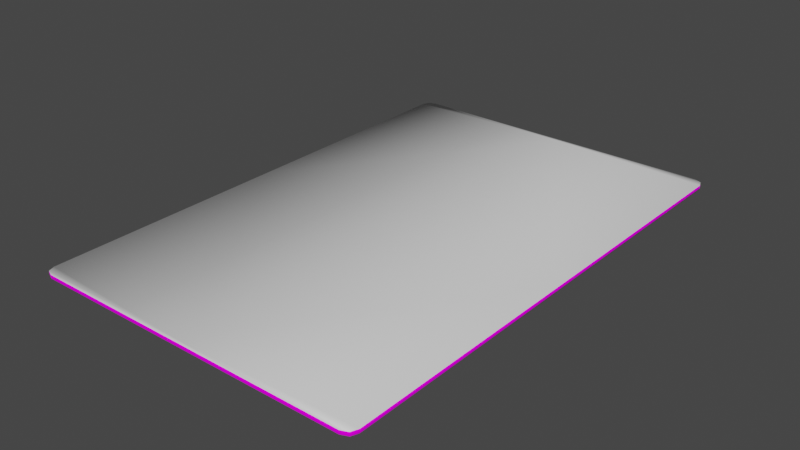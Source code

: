 # Source: BasePlayerCard.blend  (saved by Blender 2.82.7; exported with 4.5.12 LTS)
import bpy
from mathutils import Matrix  # noqa: F401  (used for matrix-valued properties, if any)

bpy.ops.wm.read_factory_settings(use_empty=True)
scene = bpy.context.scene
scene.name = 'Scene'

# ---- collections
col_collection = bpy.data.collections.new('Collection'); scene.collection.children.link(col_collection)

# ---- images (referenced by path relative to the original .blend; pixels are not part of the script)
import os
ASSET_DIR = os.environ.get("B2B_ASSET_DIR", "")  # directory of the original .blend (textures are referenced by path, not embedded)
HERE = os.path.dirname(os.path.abspath(__file__))  # packed textures are extracted next to this script under _unpacked/

def load_image(name, relpath, width, height, colorspace="sRGB"):
    """Load a texture the original file referenced (path relative to the .blend, or extracted next to this script)."""
    p = next((c for c in (os.path.join(HERE, relpath), os.path.join(ASSET_DIR, relpath)) if relpath and os.path.exists(c)), "")
    if p:
        img = bpy.data.images.load(p, check_existing=True)
        img.name = name
    else:  # same state as the original file: an image datablock whose file is absent (Cycles renders it pink)
        img = bpy.data.images.new(name, width, height)
        img.source = "FILE"
        img.filepath = "//" + (relpath or name)
    img.colorspace_settings.name = colorspace
    return img
img_playingcard_002_justback_jpg = load_image('PlayingCard_002_JustBack.jpg', 'PlayingCard_002_JustBack.jpg', 1024, 1024, 'sRGB')

# ---- materials (node trees are filled in below, after node groups)
mat_playingcard_back = bpy.data.materials.new('PlayingCard_Back')
mat_playingcard_back.alpha_threshold = 0.0
mat_playingcard_back.use_transparent_shadow = False
mat_playingcard_back.line_color = (0.0, 0.0, 0.0, 1.0)
mat_playingcard_front = bpy.data.materials.new('PlayingCard_Front')
mat_playingcard_front.use_transparent_shadow = False

# ---- material node trees
mat_playingcard_back.use_nodes = True; mat_playingcard_back.node_tree.nodes.clear()
_N = mat_playingcard_back.node_tree.nodes; _L = mat_playingcard_back.node_tree.links
n0 = _N.new('ShaderNodeOutputMaterial'); n0.name = 'Material Output'; n0.location = (300, 300)
n1 = _N.new('ShaderNodeBsdfDiffuse'); n1.name = 'Diffuse BSDF'; n1.location = (10, 300)
n1.inputs[1].default_value = 0.4
n2 = _N.new('ShaderNodeTexImage'); n2.name = 'Image Texture'; n2.location = (-280, 275)
n2.image = img_playingcard_002_justback_jpg
_L.new(n1.outputs[0], n0.inputs[0])
_L.new(n2.outputs[0], n1.inputs[0])
n0.is_active_output = True
mat_playingcard_front.use_nodes = True; mat_playingcard_front.node_tree.nodes.clear()
_N = mat_playingcard_front.node_tree.nodes; _L = mat_playingcard_front.node_tree.links
n0 = _N.new('ShaderNodeOutputMaterial'); n0.name = 'Material Output'; n0.location = (300, 300)
n1 = _N.new('ShaderNodeBsdfPrincipled'); n1.name = 'Principled BSDF'; n1.location = (10, 300)
n1.distribution = 'GGX'
n1.subsurface_method = 'BURLEY'
n1.inputs[3].default_value = 1.45
n1.inputs[27].default_value = (0.0, 0.0, 0.0, 1.0)
n1.inputs[28].default_value = 1.0
_L.new(n1.outputs[0], n0.inputs[0])
n0.is_active_output = True

# ---- world
world_world = bpy.data.worlds.new('World'); scene.world = world_world
world_world.use_nodes = True; world_world.node_tree.nodes.clear()
_N = world_world.node_tree.nodes; _L = world_world.node_tree.links
n0 = _N.new('ShaderNodeOutputWorld'); n0.name = 'World Output'; n0.location = (300, 300)
n1 = _N.new('ShaderNodeBackground'); n1.name = 'Background'; n1.location = (10, 300)
n1.inputs[0].default_value = (0.05088, 0.05088, 0.05088, 1.0)
_L.new(n1.outputs[0], n0.inputs[0])
n0.is_active_output = True
world_world.color = (0.05088, 0.05088, 0.05088)
world_world.use_sun_shadow = False
world_world.sun_shadow_jitter_overblur = 0.0

# ---- meshes
me_cube = bpy.data.meshes.new('Cube')
me_cube.from_pydata([(1.0, 1.443, 0.01077), (0.943, 1.5, 0.01077), (0.9833, 1.483, 0.01077), (0.0, 1.5, 0.01077), (-1.0, 1.443, 0.01077), (-0.943, 1.5, 0.01077), (-0.9833, 1.483, 0.01077), (0.0, 1.483, 0.01077), (0.0, 1.443, 0.01077), (1.0, 0.0, 0.01077), (1.0, -1.443, 0.01077), (0.943, -1.5, 0.01077), (0.9833, -1.483, 0.01077), (0.0, -1.5, 0.01077), (-1.0, 0.0, 0.01077), (0.0, 0.0, 0.01077), (-1.0, -1.443, 0.01077), (-0.943, -1.5, 0.01077), (-0.9833, -1.483, 0.01077), (0.0, -1.483, 0.01077), (0.0, -1.443, 0.01077), (1.0, 1.443, -0.01077), (0.943, 1.5, -0.01077), (0.9833, 1.483, -0.01077), (0.943, 1.5, 0.0), (1.0, 1.443, 0.0), (0.9833, 1.483, 0.0), (0.0, 1.5, -0.01077), (0.0, 1.5, 0.0), (-1.0, 1.443, -0.01077), (-0.943, 1.5, -0.01077), (-0.9833, 1.483, -0.01077), (0.0, 1.483, -0.01077), (0.0, 1.443, -0.01077), (-0.943, 1.5, 0.0), (-1.0, 1.443, 0.0), (-0.9833, 1.483, 0.0), (1.0, 0.0, -0.01077), (1.0, 0.0, 0.0), (1.0, -1.443, -0.01077), (0.943, -1.5, -0.01077), (0.9833, -1.483, -0.01077), (0.943, -1.5, 0.0), (1.0, -1.443, 0.0), (0.9833, -1.483, 0.0), (0.0, -1.5, -0.01077), (-1.0, 0.0, -0.01077), (0.0, 0.0, -0.01077), (0.0, -1.5, 0.0), (-1.0, 0.0, 0.0), (-1.0, -1.443, -0.01077), (-0.943, -1.5, -0.01077), (-0.9833, -1.483, -0.01077), (0.0, -1.483, -0.01077), (0.0, -1.443, -0.01077), (-0.943, -1.5, 0.0), (-1.0, -1.443, 0.0), (-0.9833, -1.483, 0.0)], [], [(25, 0, 9, 38), (28, 3, 1, 24), (7, 2, 1, 3), (0, 2, 7, 8), (0, 25, 26, 2), (2, 26, 24, 1), (9, 0, 8, 15), (35, 49, 14, 4), (28, 34, 5, 3), (7, 3, 5, 6), (4, 8, 7, 6), (4, 6, 36, 35), (6, 5, 34, 36), (14, 15, 8, 4), (43, 38, 9, 10), (48, 42, 11, 13), (19, 13, 11, 12), (10, 20, 19, 12), (10, 12, 44, 43), (12, 11, 42, 44), (9, 15, 20, 10), (56, 16, 14, 49), (48, 13, 17, 55), (19, 18, 17, 13), (16, 18, 19, 20), (16, 56, 57, 18), (18, 57, 55, 17), (14, 16, 20, 15), (25, 38, 37, 21), (28, 24, 22, 27), (32, 27, 22, 23), (21, 33, 32, 23), (21, 23, 26, 25), (23, 22, 24, 26), (37, 47, 33, 21), (35, 29, 46, 49), (28, 27, 30, 34), (32, 31, 30, 27), (29, 31, 32, 33), (29, 35, 36, 31), (31, 36, 34, 30), (46, 29, 33, 47), (43, 39, 37, 38), (48, 45, 40, 42), (53, 41, 40, 45), (39, 41, 53, 54), (39, 43, 44, 41), (41, 44, 42, 40), (37, 39, 54, 47), (56, 49, 46, 50), (48, 55, 51, 45), (53, 45, 51, 52), (50, 54, 53, 52), (50, 52, 57, 56), (52, 51, 55, 57), (46, 47, 54, 50)])
me_cube.polygons.foreach_set('use_smooth', [True] * 56)
me_cube.polygons.foreach_set('material_index', [0, 0, 1, 1, 0, 0, 1, 0, 0, 1, 1, 0, 0, 1, 0, 0, 1, 1, 0, 0, 1, 0, 0, 1, 1, 0, 0, 1, 0, 0, 0, 0, 0, 0, 0, 0, 0, 0, 0, 0, 0, 0, 0, 0, 0, 0, 0, 0, 0, 0, 0, 0, 0, 0, 0, 0])
_uv = me_cube.uv_layers.new(name='UVMap')
_uv.uv.foreach_set('vector', [0.9, 0.867, 0.898, 0.867, 0.898, 0.75, 0.9, 0.75, 0.9, 0.9999, 0.898, 0.9999, 0.898, 0.8835, 0.9, 0.8835, 0.5, 0.9795, 0.8179, 0.9795, 0.8049, 0.9849, 0.5, 0.9849, 0.8233, 0.9665, 0.8179, 0.9795, 0.5, 0.9795, 0.5, 0.9665, 0.898, 0.867, 0.9, 0.867, 0.9, 0.8753, 0.898, 0.8753, 0.898, 0.8753, 0.9, 0.8753, 0.9, 0.8835, 0.898, 0.8835, 0.8233, 0.5, 0.8233, 0.9665, 0.5, 0.9665, 0.5, 0.5, 0.9, 0.133, 0.9, 0.25, 0.898, 0.25, 0.898, 0.133, 0.9, 7.368e-05, 0.9, 0.1165, 0.898, 0.1165, 0.898, 7.98e-05, 0.5, 0.9795, 0.5, 0.9849, 0.1951, 0.9849, 0.1821, 0.9795, 0.1767, 0.9665, 0.5, 0.9665, 0.5, 0.9795, 0.1821, 0.9795, 0.898, 0.133, 0.898, 0.1247, 0.9, 0.1247, 0.9, 0.133, 0.898, 0.1247, 0.898, 0.1165, 0.9, 0.1165, 0.9, 0.1247, 0.1767, 0.5, 0.5, 0.5, 0.5, 0.9665, 0.1767, 0.9665, 0.9, 0.6329, 0.9, 0.75, 0.898, 0.75, 0.898, 0.6329, 0.9, 0.5, 0.9, 0.6164, 0.898, 0.6164, 0.898, 0.5, 0.5, 0.02047, 0.5, 0.01508, 0.8049, 0.01508, 0.8179, 0.02047, 0.8233, 0.03349, 0.5, 0.03349, 0.5, 0.02047, 0.8179, 0.02047, 0.898, 0.6329, 0.898, 0.6247, 0.9, 0.6247, 0.9, 0.6329, 0.898, 0.6247, 0.898, 0.6164, 0.9, 0.6164, 0.9, 0.6247, 0.8233, 0.5, 0.5, 0.5, 0.5, 0.03349, 0.8233, 0.03349, 0.9, 0.3671, 0.898, 0.3671, 0.898, 0.25, 0.9, 0.25, 0.9, 0.5, 0.898, 0.5, 0.898, 0.3836, 0.9, 0.3836, 0.5, 0.02047, 0.1821, 0.02048, 0.1951, 0.01508, 0.5, 0.01508, 0.1767, 0.0335, 0.1821, 0.02048, 0.5, 0.02047, 0.5, 0.03349, 0.898, 0.3671, 0.9, 0.3671, 0.9, 0.3753, 0.898, 0.3753, 0.898, 0.3753, 0.9, 0.3753, 0.9, 0.3836, 0.898, 0.3836, 0.1767, 0.5, 0.1767, 0.0335, 0.5, 0.03349, 0.5, 0.5, 0.9, 0.867, 0.9, 0.75, 0.902, 0.75, 0.902, 0.867, 0.9, 0.9999, 0.9, 0.8835, 0.902, 0.8835, 0.902, 0.9999, 0.5, 0.9866, 0.5, 0.992, 0.1907, 0.992, 0.1774, 0.9866, 0.172, 0.9734, 0.5, 0.9734, 0.5, 0.9866, 0.1774, 0.9866, 0.902, 0.867, 0.902, 0.8753, 0.9, 0.8753, 0.9, 0.867, 0.902, 0.8753, 0.902, 0.8835, 0.9, 0.8835, 0.9, 0.8753, 0.172, 0.5, 0.5, 0.5, 0.5, 0.9734, 0.172, 0.9734, 0.9, 0.133, 0.902, 0.133, 0.902, 0.25, 0.9, 0.25, 0.9, 7.368e-05, 0.902, 7.986e-05, 0.902, 0.1165, 0.9, 0.1165, 0.5, 0.9866, 0.8226, 0.9866, 0.8093, 0.992, 0.5, 0.992, 0.828, 0.9733, 0.8226, 0.9866, 0.5, 0.9866, 0.5, 0.9734, 0.902, 0.133, 0.9, 0.133, 0.9, 0.1247, 0.902, 0.1247, 0.902, 0.1247, 0.9, 0.1247, 0.9, 0.1165, 0.902, 0.1165, 0.828, 0.5, 0.828, 0.9733, 0.5, 0.9734, 0.5, 0.5, 0.9, 0.6329, 0.902, 0.6329, 0.902, 0.75, 0.9, 0.75, 0.9, 0.5, 0.902, 0.5, 0.902, 0.6164, 0.9, 0.6164, 0.5, 0.01344, 0.1774, 0.01344, 0.1907, 0.007969, 0.5, 0.007966, 0.172, 0.02665, 0.1774, 0.01344, 0.5, 0.01344, 0.5, 0.02665, 0.902, 0.6329, 0.9, 0.6329, 0.9, 0.6247, 0.902, 0.6247, 0.902, 0.6247, 0.9, 0.6247, 0.9, 0.6164, 0.902, 0.6164, 0.172, 0.5, 0.172, 0.02665, 0.5, 0.02665, 0.5, 0.5, 0.9, 0.3671, 0.9, 0.25, 0.902, 0.25, 0.902, 0.3671, 0.9, 0.5, 0.9, 0.3836, 0.902, 0.3836, 0.902, 0.5, 0.5, 0.01344, 0.5, 0.007966, 0.8093, 0.007964, 0.8226, 0.01344, 0.828, 0.02665, 0.5, 0.02665, 0.5, 0.01344, 0.8226, 0.01344, 0.902, 0.3671, 0.902, 0.3753, 0.9, 0.3753, 0.9, 0.3671, 0.902, 0.3753, 0.902, 0.3836, 0.9, 0.3836, 0.9, 0.3753, 0.828, 0.5, 0.5, 0.5, 0.5, 0.02665, 0.828, 0.02665])
me_cube.materials.append(mat_playingcard_back)
me_cube.materials.append(mat_playingcard_front)
me_cube.use_remesh_preserve_volume = False
me_cube.use_remesh_preserve_attributes = False
me_cube.use_mirror_vertex_groups = False
me_cube.update()

# ---- objects
ob_cube = bpy.data.objects.new('Cube', me_cube)

# ---- transforms, parenting, visibility, modifiers, constraints
ob_cube.location = (0.0, 0.0, 0.0)
ob_cube.lock_rotations_4d = False
ob_cube.empty_display_type = 'ARROWS'
ob_cube.lineart.crease_threshold = 0.0

# ---- collection membership
col_collection.objects.link(ob_cube)

# ---- scene / render settings (as saved in the file)
scene.frame_start = 1; scene.frame_end = 250; scene.frame_set(1)
scene.render.engine = 'BLENDER_EEVEE_NEXT'
scene.render.image_settings.file_format = 'FFMPEG'
scene.render.image_settings.color_mode = 'RGB'
scene.render.fps = 3
scene.render.fps_base = 0.1
scene.cycles.use_denoising = False
scene.cycles.samples = 128
scene.cycles.sampling_pattern = 'TABULATED_SOBOL'
scene.cycles.use_adaptive_sampling = False
scene.cycles.use_light_tree = False
scene.view_settings.view_transform = 'Filmic'
bpy.context.view_layer.update()

# ---- added for rendering (the .blend has no active camera and no usable light): camera, sun
cam_auto = bpy.data.cameras.new('AutoCamera')
cam_auto.lens = 50.0
cam_auto.sensor_width = 36.0
cam_auto.clip_end = 1000.0
ob_auto_camera = bpy.data.objects.new('AutoCamera', cam_auto)
scene.collection.objects.link(ob_auto_camera)
ob_auto_camera.location = (3.336, -4.00321, 2.6688)
ob_auto_camera.rotation_euler = (1.09748, -7.21219e-08, 0.694738)
scene.camera = ob_auto_camera
light_auto_sun = bpy.data.lights.new('AutoSun', 'SUN')
light_auto_sun.energy = 3.0
light_auto_sun.angle = 0.0523599
ob_auto_sun = bpy.data.objects.new('AutoSun', light_auto_sun)
scene.collection.objects.link(ob_auto_sun)
ob_auto_sun.rotation_euler = (0.872665, 0.174533, 0.523599)
bpy.context.view_layer.update()
